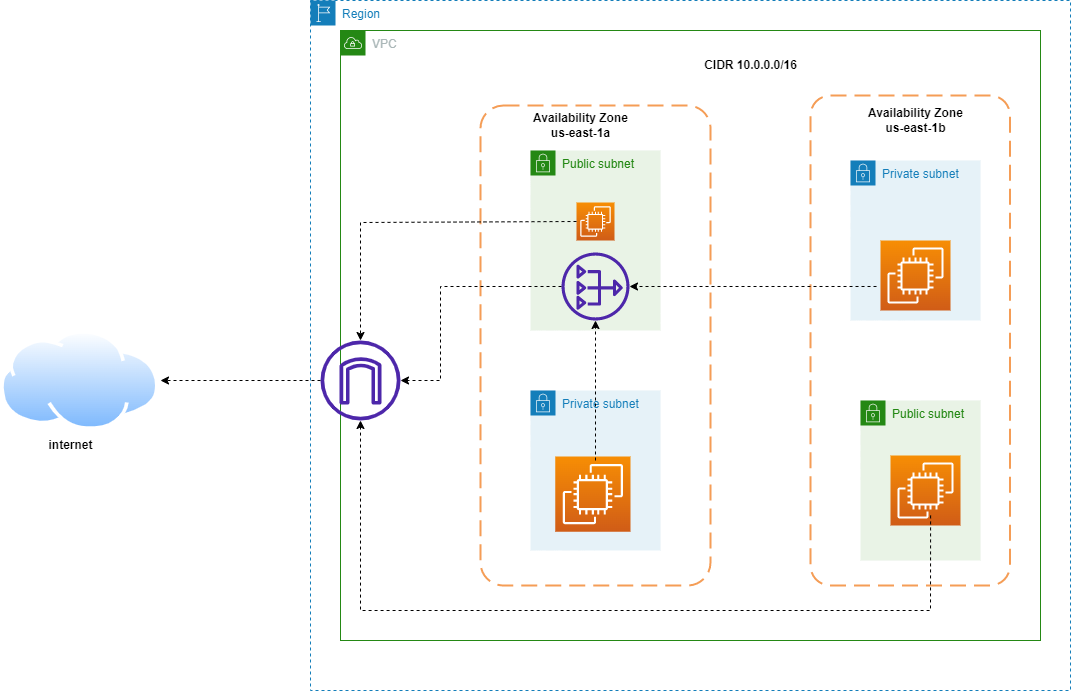

The diagram above was exported from draw.io. Its source (the exported page's mxGraphModel, read from the mxfile embedded in the PNG):
<mxGraphModel dx="2272" dy="794" grid="1" gridSize="10" guides="1" tooltips="1" connect="1" arrows="1" fold="1" page="1" pageScale="1" pageWidth="850" pageHeight="1100" math="0" shadow="0">
  <root>
    <mxCell id="0" />
    <mxCell id="1" parent="0" />
    <mxCell id="_HI4_PARF2H4k-c2Lmp1-1" value="Region" style="points=[[0,0],[0.25,0],[0.5,0],[0.75,0],[1,0],[1,0.25],[1,0.5],[1,0.75],[1,1],[0.75,1],[0.5,1],[0.25,1],[0,1],[0,0.75],[0,0.5],[0,0.25]];outlineConnect=0;gradientColor=none;html=1;whiteSpace=wrap;fontSize=12;fontStyle=0;container=1;pointerEvents=0;collapsible=0;recursiveResize=0;shape=mxgraph.aws4.group;grIcon=mxgraph.aws4.group_region;strokeColor=#147EBA;fillColor=none;verticalAlign=top;align=left;spacingLeft=30;fontColor=#147EBA;dashed=1;" vertex="1" parent="1">
      <mxGeometry x="50" y="60" width="760" height="690" as="geometry" />
    </mxCell>
    <mxCell id="_HI4_PARF2H4k-c2Lmp1-2" value="VPC" style="points=[[0,0],[0.25,0],[0.5,0],[0.75,0],[1,0],[1,0.25],[1,0.5],[1,0.75],[1,1],[0.75,1],[0.5,1],[0.25,1],[0,1],[0,0.75],[0,0.5],[0,0.25]];outlineConnect=0;gradientColor=none;html=1;whiteSpace=wrap;fontSize=12;fontStyle=0;container=1;pointerEvents=0;collapsible=0;recursiveResize=0;shape=mxgraph.aws4.group;grIcon=mxgraph.aws4.group_vpc;strokeColor=#248814;fillColor=none;verticalAlign=top;align=left;spacingLeft=30;fontColor=#AAB7B8;dashed=0;" vertex="1" parent="_HI4_PARF2H4k-c2Lmp1-1">
      <mxGeometry x="30" y="30" width="700" height="610" as="geometry" />
    </mxCell>
    <mxCell id="_HI4_PARF2H4k-c2Lmp1-3" value="" style="rounded=1;arcSize=10;dashed=1;strokeColor=#F59D56;fillColor=none;gradientColor=none;dashPattern=8 4;strokeWidth=2;" vertex="1" parent="_HI4_PARF2H4k-c2Lmp1-2">
      <mxGeometry x="140" y="75" width="230" height="480" as="geometry" />
    </mxCell>
    <mxCell id="_HI4_PARF2H4k-c2Lmp1-4" value="&lt;b&gt;CIDR 10.0.0.0/16&lt;/b&gt;" style="text;html=1;align=center;verticalAlign=middle;resizable=0;points=[];autosize=1;strokeColor=none;fillColor=none;" vertex="1" parent="_HI4_PARF2H4k-c2Lmp1-2">
      <mxGeometry x="350" y="20" width="120" height="30" as="geometry" />
    </mxCell>
    <mxCell id="_HI4_PARF2H4k-c2Lmp1-6" value="Private subnet" style="points=[[0,0],[0.25,0],[0.5,0],[0.75,0],[1,0],[1,0.25],[1,0.5],[1,0.75],[1,1],[0.75,1],[0.5,1],[0.25,1],[0,1],[0,0.75],[0,0.5],[0,0.25]];outlineConnect=0;gradientColor=none;html=1;whiteSpace=wrap;fontSize=12;fontStyle=0;container=1;pointerEvents=0;collapsible=0;recursiveResize=0;shape=mxgraph.aws4.group;grIcon=mxgraph.aws4.group_security_group;grStroke=0;strokeColor=#147EBA;fillColor=#E6F2F8;verticalAlign=top;align=left;spacingLeft=30;fontColor=#147EBA;dashed=0;" vertex="1" parent="_HI4_PARF2H4k-c2Lmp1-2">
      <mxGeometry x="190" y="360" width="130" height="160" as="geometry" />
    </mxCell>
    <mxCell id="_HI4_PARF2H4k-c2Lmp1-7" value="Public subnet" style="points=[[0,0],[0.25,0],[0.5,0],[0.75,0],[1,0],[1,0.25],[1,0.5],[1,0.75],[1,1],[0.75,1],[0.5,1],[0.25,1],[0,1],[0,0.75],[0,0.5],[0,0.25]];outlineConnect=0;gradientColor=none;html=1;whiteSpace=wrap;fontSize=12;fontStyle=0;container=1;pointerEvents=0;collapsible=0;recursiveResize=0;shape=mxgraph.aws4.group;grIcon=mxgraph.aws4.group_security_group;grStroke=0;strokeColor=#248814;fillColor=#E9F3E6;verticalAlign=top;align=left;spacingLeft=30;fontColor=#248814;dashed=0;" vertex="1" parent="_HI4_PARF2H4k-c2Lmp1-2">
      <mxGeometry x="190" y="120" width="130" height="180" as="geometry" />
    </mxCell>
    <mxCell id="_HI4_PARF2H4k-c2Lmp1-17" value="" style="sketch=0;points=[[0,0,0],[0.25,0,0],[0.5,0,0],[0.75,0,0],[1,0,0],[0,1,0],[0.25,1,0],[0.5,1,0],[0.75,1,0],[1,1,0],[0,0.25,0],[0,0.5,0],[0,0.75,0],[1,0.25,0],[1,0.5,0],[1,0.75,0]];outlineConnect=0;fontColor=#232F3E;gradientColor=#F78E04;gradientDirection=north;fillColor=#D05C17;strokeColor=#ffffff;dashed=0;verticalLabelPosition=bottom;verticalAlign=top;align=center;html=1;fontSize=12;fontStyle=0;aspect=fixed;shape=mxgraph.aws4.resourceIcon;resIcon=mxgraph.aws4.ec2;" vertex="1" parent="_HI4_PARF2H4k-c2Lmp1-7">
      <mxGeometry x="46" y="52" width="38" height="38" as="geometry" />
    </mxCell>
    <mxCell id="_HI4_PARF2H4k-c2Lmp1-23" value="" style="sketch=0;outlineConnect=0;fontColor=#232F3E;gradientColor=none;fillColor=#4D27AA;strokeColor=none;dashed=0;verticalLabelPosition=bottom;verticalAlign=top;align=center;html=1;fontSize=12;fontStyle=0;aspect=fixed;pointerEvents=1;shape=mxgraph.aws4.nat_gateway;" vertex="1" parent="_HI4_PARF2H4k-c2Lmp1-7">
      <mxGeometry x="31" y="102" width="68" height="68" as="geometry" />
    </mxCell>
    <mxCell id="_HI4_PARF2H4k-c2Lmp1-9" value="Private subnet" style="points=[[0,0],[0.25,0],[0.5,0],[0.75,0],[1,0],[1,0.25],[1,0.5],[1,0.75],[1,1],[0.75,1],[0.5,1],[0.25,1],[0,1],[0,0.75],[0,0.5],[0,0.25]];outlineConnect=0;gradientColor=none;html=1;whiteSpace=wrap;fontSize=12;fontStyle=0;container=1;pointerEvents=0;collapsible=0;recursiveResize=0;shape=mxgraph.aws4.group;grIcon=mxgraph.aws4.group_security_group;grStroke=0;strokeColor=#147EBA;fillColor=#E6F2F8;verticalAlign=top;align=left;spacingLeft=30;fontColor=#147EBA;dashed=0;" vertex="1" parent="_HI4_PARF2H4k-c2Lmp1-2">
      <mxGeometry x="510" y="130" width="130" height="160" as="geometry" />
    </mxCell>
    <mxCell id="_HI4_PARF2H4k-c2Lmp1-26" value="Public subnet" style="points=[[0,0],[0.25,0],[0.5,0],[0.75,0],[1,0],[1,0.25],[1,0.5],[1,0.75],[1,1],[0.75,1],[0.5,1],[0.25,1],[0,1],[0,0.75],[0,0.5],[0,0.25]];outlineConnect=0;gradientColor=none;html=1;whiteSpace=wrap;fontSize=12;fontStyle=0;container=1;pointerEvents=0;collapsible=0;recursiveResize=0;shape=mxgraph.aws4.group;grIcon=mxgraph.aws4.group_security_group;grStroke=0;strokeColor=#248814;fillColor=#E9F3E6;verticalAlign=top;align=left;spacingLeft=30;fontColor=#248814;dashed=0;" vertex="1" parent="_HI4_PARF2H4k-c2Lmp1-2">
      <mxGeometry x="520" y="370" width="120" height="160" as="geometry" />
    </mxCell>
    <mxCell id="_HI4_PARF2H4k-c2Lmp1-29" value="" style="sketch=0;points=[[0,0,0],[0.25,0,0],[0.5,0,0],[0.75,0,0],[1,0,0],[0,1,0],[0.25,1,0],[0.5,1,0],[0.75,1,0],[1,1,0],[0,0.25,0],[0,0.5,0],[0,0.75,0],[1,0.25,0],[1,0.5,0],[1,0.75,0]];outlineConnect=0;fontColor=#232F3E;gradientColor=#F78E04;gradientDirection=north;fillColor=#D05C17;strokeColor=#ffffff;dashed=0;verticalLabelPosition=bottom;verticalAlign=top;align=center;html=1;fontSize=12;fontStyle=0;aspect=fixed;shape=mxgraph.aws4.resourceIcon;resIcon=mxgraph.aws4.ec2;" vertex="1" parent="_HI4_PARF2H4k-c2Lmp1-26">
      <mxGeometry x="30" y="55" width="70" height="70" as="geometry" />
    </mxCell>
    <mxCell id="_HI4_PARF2H4k-c2Lmp1-18" value="" style="sketch=0;points=[[0,0,0],[0.25,0,0],[0.5,0,0],[0.75,0,0],[1,0,0],[0,1,0],[0.25,1,0],[0.5,1,0],[0.75,1,0],[1,1,0],[0,0.25,0],[0,0.5,0],[0,0.75,0],[1,0.25,0],[1,0.5,0],[1,0.75,0]];outlineConnect=0;fontColor=#232F3E;gradientColor=#F78E04;gradientDirection=north;fillColor=#D05C17;strokeColor=#ffffff;dashed=0;verticalLabelPosition=bottom;verticalAlign=top;align=center;html=1;fontSize=12;fontStyle=0;aspect=fixed;shape=mxgraph.aws4.resourceIcon;resIcon=mxgraph.aws4.ec2;" vertex="1" parent="_HI4_PARF2H4k-c2Lmp1-2">
      <mxGeometry x="214.75" y="426" width="75.25" height="75.25" as="geometry" />
    </mxCell>
    <mxCell id="_HI4_PARF2H4k-c2Lmp1-27" value="" style="rounded=1;arcSize=10;dashed=1;strokeColor=#F59D56;fillColor=none;gradientColor=none;dashPattern=8 4;strokeWidth=2;" vertex="1" parent="_HI4_PARF2H4k-c2Lmp1-2">
      <mxGeometry x="470" y="65" width="199.5" height="490" as="geometry" />
    </mxCell>
    <mxCell id="_HI4_PARF2H4k-c2Lmp1-21" value="" style="sketch=0;outlineConnect=0;fontColor=#232F3E;gradientColor=none;fillColor=#4D27AA;strokeColor=none;dashed=0;verticalLabelPosition=bottom;verticalAlign=top;align=center;html=1;fontSize=12;fontStyle=0;aspect=fixed;pointerEvents=1;shape=mxgraph.aws4.internet_gateway;" vertex="1" parent="_HI4_PARF2H4k-c2Lmp1-2">
      <mxGeometry x="-20" y="310" width="80" height="80" as="geometry" />
    </mxCell>
    <mxCell id="_HI4_PARF2H4k-c2Lmp1-30" value="" style="html=1;labelBackgroundColor=#ffffff;startArrow=none;startFill=0;startSize=6;endArrow=classic;endFill=1;endSize=6;jettySize=auto;orthogonalLoop=1;strokeWidth=1;dashed=1;fontSize=14;rounded=0;exitX=0.602;exitY=0.857;exitDx=0;exitDy=0;exitPerimeter=0;" edge="1" parent="_HI4_PARF2H4k-c2Lmp1-2" source="_HI4_PARF2H4k-c2Lmp1-27" target="_HI4_PARF2H4k-c2Lmp1-21">
      <mxGeometry width="60" height="60" relative="1" as="geometry">
        <mxPoint x="370" y="490" as="sourcePoint" />
        <mxPoint x="430" y="430" as="targetPoint" />
        <Array as="points">
          <mxPoint x="590" y="580" />
          <mxPoint x="20" y="580" />
        </Array>
      </mxGeometry>
    </mxCell>
    <mxCell id="_HI4_PARF2H4k-c2Lmp1-31" value="" style="html=1;labelBackgroundColor=#ffffff;startArrow=none;startFill=0;startSize=6;endArrow=classic;endFill=1;endSize=6;jettySize=auto;orthogonalLoop=1;strokeWidth=1;dashed=1;fontSize=14;rounded=0;exitX=0;exitY=0.5;exitDx=0;exitDy=0;exitPerimeter=0;" edge="1" parent="_HI4_PARF2H4k-c2Lmp1-2" source="_HI4_PARF2H4k-c2Lmp1-17" target="_HI4_PARF2H4k-c2Lmp1-21">
      <mxGeometry width="60" height="60" relative="1" as="geometry">
        <mxPoint x="170" y="170" as="sourcePoint" />
        <mxPoint x="70" y="240" as="targetPoint" />
        <Array as="points">
          <mxPoint x="20" y="192" />
        </Array>
      </mxGeometry>
    </mxCell>
    <mxCell id="_HI4_PARF2H4k-c2Lmp1-36" value="" style="html=1;labelBackgroundColor=#ffffff;startArrow=none;startFill=0;startSize=6;endArrow=classic;endFill=1;endSize=6;jettySize=auto;orthogonalLoop=1;strokeWidth=1;dashed=1;fontSize=14;rounded=0;" edge="1" parent="_HI4_PARF2H4k-c2Lmp1-2" target="_HI4_PARF2H4k-c2Lmp1-23">
      <mxGeometry width="60" height="60" relative="1" as="geometry">
        <mxPoint x="255" y="430" as="sourcePoint" />
        <mxPoint x="300" y="290" as="targetPoint" />
      </mxGeometry>
    </mxCell>
    <mxCell id="_HI4_PARF2H4k-c2Lmp1-38" value="" style="html=1;labelBackgroundColor=#ffffff;startArrow=none;startFill=0;startSize=6;endArrow=classic;endFill=1;endSize=6;jettySize=auto;orthogonalLoop=1;strokeWidth=1;dashed=1;fontSize=14;rounded=0;" edge="1" parent="_HI4_PARF2H4k-c2Lmp1-2" source="_HI4_PARF2H4k-c2Lmp1-23" target="_HI4_PARF2H4k-c2Lmp1-21">
      <mxGeometry width="60" height="60" relative="1" as="geometry">
        <mxPoint x="310" y="350" as="sourcePoint" />
        <mxPoint x="370" y="290" as="targetPoint" />
        <Array as="points">
          <mxPoint x="100" y="256" />
          <mxPoint x="100" y="350" />
        </Array>
      </mxGeometry>
    </mxCell>
    <mxCell id="_HI4_PARF2H4k-c2Lmp1-42" value="&lt;b&gt;Availability Zone&lt;br&gt;us-east-1a&lt;br&gt;&lt;/b&gt;" style="text;html=1;align=center;verticalAlign=middle;resizable=0;points=[];autosize=1;strokeColor=none;fillColor=none;" vertex="1" parent="_HI4_PARF2H4k-c2Lmp1-2">
      <mxGeometry x="180" y="75" width="120" height="40" as="geometry" />
    </mxCell>
    <mxCell id="_HI4_PARF2H4k-c2Lmp1-43" value="&lt;b&gt;Availability Zone&lt;br&gt;&lt;/b&gt;&lt;b&gt;us-east-1b&lt;/b&gt;&lt;b&gt;&lt;br&gt;&lt;/b&gt;" style="text;html=1;align=center;verticalAlign=middle;resizable=0;points=[];autosize=1;strokeColor=none;fillColor=none;" vertex="1" parent="_HI4_PARF2H4k-c2Lmp1-2">
      <mxGeometry x="515" y="70" width="120" height="40" as="geometry" />
    </mxCell>
    <mxCell id="_HI4_PARF2H4k-c2Lmp1-22" value="" style="aspect=fixed;perimeter=ellipsePerimeter;html=1;align=center;shadow=0;dashed=0;spacingTop=3;image;image=img/lib/active_directory/internet_cloud.svg;" vertex="1" parent="1">
      <mxGeometry x="-260" y="390" width="158.73" height="100" as="geometry" />
    </mxCell>
    <mxCell id="_HI4_PARF2H4k-c2Lmp1-28" value="" style="sketch=0;points=[[0,0,0],[0.25,0,0],[0.5,0,0],[0.75,0,0],[1,0,0],[0,1,0],[0.25,1,0],[0.5,1,0],[0.75,1,0],[1,1,0],[0,0.25,0],[0,0.5,0],[0,0.75,0],[1,0.25,0],[1,0.5,0],[1,0.75,0]];outlineConnect=0;fontColor=#232F3E;gradientColor=#F78E04;gradientDirection=north;fillColor=#D05C17;strokeColor=#ffffff;dashed=0;verticalLabelPosition=bottom;verticalAlign=top;align=center;html=1;fontSize=12;fontStyle=0;aspect=fixed;shape=mxgraph.aws4.resourceIcon;resIcon=mxgraph.aws4.ec2;" vertex="1" parent="1">
      <mxGeometry x="620" y="300" width="70" height="70" as="geometry" />
    </mxCell>
    <mxCell id="_HI4_PARF2H4k-c2Lmp1-34" value="" style="html=1;labelBackgroundColor=#ffffff;startArrow=none;startFill=0;startSize=6;endArrow=classic;endFill=1;endSize=6;jettySize=auto;orthogonalLoop=1;strokeWidth=1;dashed=1;fontSize=14;rounded=0;exitX=-0.057;exitY=0.657;exitDx=0;exitDy=0;exitPerimeter=0;" edge="1" parent="1" source="_HI4_PARF2H4k-c2Lmp1-28" target="_HI4_PARF2H4k-c2Lmp1-23">
      <mxGeometry width="60" height="60" relative="1" as="geometry">
        <mxPoint x="440" y="370" as="sourcePoint" />
        <mxPoint x="500" y="310" as="targetPoint" />
      </mxGeometry>
    </mxCell>
    <mxCell id="_HI4_PARF2H4k-c2Lmp1-44" value="&lt;b&gt;internet&lt;/b&gt;" style="text;html=1;align=center;verticalAlign=middle;resizable=0;points=[];autosize=1;strokeColor=none;fillColor=none;" vertex="1" parent="1">
      <mxGeometry x="-225" y="490" width="70" height="30" as="geometry" />
    </mxCell>
    <mxCell id="_HI4_PARF2H4k-c2Lmp1-45" value="" style="html=1;labelBackgroundColor=#ffffff;startArrow=none;startFill=0;startSize=6;endArrow=classic;endFill=1;endSize=6;jettySize=auto;orthogonalLoop=1;strokeWidth=1;dashed=1;fontSize=14;rounded=0;" edge="1" parent="1" source="_HI4_PARF2H4k-c2Lmp1-21">
      <mxGeometry width="60" height="60" relative="1" as="geometry">
        <mxPoint x="-100" y="590" as="sourcePoint" />
        <mxPoint x="-100" y="440" as="targetPoint" />
      </mxGeometry>
    </mxCell>
  </root>
</mxGraphModel>